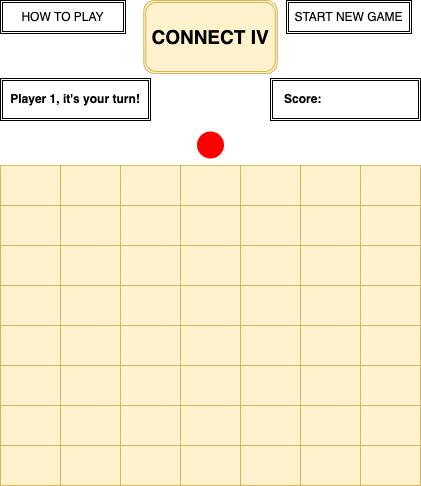

The diagram above was exported from draw.io. Its source (the exported page's mxGraphModel, read from the mxfile embedded in the PNG):
<mxGraphModel dx="542" dy="516" grid="0" gridSize="10" guides="1" tooltips="1" connect="1" arrows="1" fold="1" page="1" pageScale="1" pageWidth="850" pageHeight="1100" math="0" shadow="0">
  <root>
    <mxCell id="0" />
    <mxCell id="1" parent="0" />
    <mxCell id="auKxbL9RYVpg0yfJROMa-68" value="" style="shape=table;startSize=0;container=1;collapsible=0;childLayout=tableLayout;fillColor=#fff2cc;strokeColor=#d6b656;" vertex="1" parent="1">
      <mxGeometry x="70" y="204" width="420" height="320" as="geometry" />
    </mxCell>
    <mxCell id="auKxbL9RYVpg0yfJROMa-69" value="" style="shape=tableRow;horizontal=0;startSize=0;swimlaneHead=0;swimlaneBody=0;top=0;left=0;bottom=0;right=0;collapsible=0;dropTarget=0;fillColor=none;points=[[0,0.5],[1,0.5]];portConstraint=eastwest;" vertex="1" parent="auKxbL9RYVpg0yfJROMa-68">
      <mxGeometry width="420" height="40" as="geometry" />
    </mxCell>
    <mxCell id="auKxbL9RYVpg0yfJROMa-70" value="" style="shape=partialRectangle;html=1;whiteSpace=wrap;connectable=0;overflow=hidden;fillColor=none;top=0;left=0;bottom=0;right=0;pointerEvents=1;" vertex="1" parent="auKxbL9RYVpg0yfJROMa-69">
      <mxGeometry width="60" height="40" as="geometry">
        <mxRectangle width="60" height="40" as="alternateBounds" />
      </mxGeometry>
    </mxCell>
    <mxCell id="auKxbL9RYVpg0yfJROMa-71" value="" style="shape=partialRectangle;html=1;whiteSpace=wrap;connectable=0;overflow=hidden;fillColor=none;top=0;left=0;bottom=0;right=0;pointerEvents=1;" vertex="1" parent="auKxbL9RYVpg0yfJROMa-69">
      <mxGeometry x="60" width="60" height="40" as="geometry">
        <mxRectangle width="60" height="40" as="alternateBounds" />
      </mxGeometry>
    </mxCell>
    <mxCell id="auKxbL9RYVpg0yfJROMa-72" value="" style="shape=partialRectangle;html=1;whiteSpace=wrap;connectable=0;overflow=hidden;fillColor=none;top=0;left=0;bottom=0;right=0;pointerEvents=1;" vertex="1" parent="auKxbL9RYVpg0yfJROMa-69">
      <mxGeometry x="120" width="60" height="40" as="geometry">
        <mxRectangle width="60" height="40" as="alternateBounds" />
      </mxGeometry>
    </mxCell>
    <mxCell id="auKxbL9RYVpg0yfJROMa-73" value="" style="shape=partialRectangle;html=1;whiteSpace=wrap;connectable=0;overflow=hidden;fillColor=none;top=0;left=0;bottom=0;right=0;pointerEvents=1;" vertex="1" parent="auKxbL9RYVpg0yfJROMa-69">
      <mxGeometry x="180" width="60" height="40" as="geometry">
        <mxRectangle width="60" height="40" as="alternateBounds" />
      </mxGeometry>
    </mxCell>
    <mxCell id="auKxbL9RYVpg0yfJROMa-74" value="" style="shape=partialRectangle;html=1;whiteSpace=wrap;connectable=0;overflow=hidden;fillColor=none;top=0;left=0;bottom=0;right=0;pointerEvents=1;" vertex="1" parent="auKxbL9RYVpg0yfJROMa-69">
      <mxGeometry x="240" width="60" height="40" as="geometry">
        <mxRectangle width="60" height="40" as="alternateBounds" />
      </mxGeometry>
    </mxCell>
    <mxCell id="auKxbL9RYVpg0yfJROMa-75" value="" style="shape=partialRectangle;html=1;whiteSpace=wrap;connectable=0;overflow=hidden;fillColor=none;top=0;left=0;bottom=0;right=0;pointerEvents=1;" vertex="1" parent="auKxbL9RYVpg0yfJROMa-69">
      <mxGeometry x="300" width="60" height="40" as="geometry">
        <mxRectangle width="60" height="40" as="alternateBounds" />
      </mxGeometry>
    </mxCell>
    <mxCell id="auKxbL9RYVpg0yfJROMa-76" value="" style="shape=partialRectangle;html=1;whiteSpace=wrap;connectable=0;overflow=hidden;fillColor=none;top=0;left=0;bottom=0;right=0;pointerEvents=1;" vertex="1" parent="auKxbL9RYVpg0yfJROMa-69">
      <mxGeometry x="360" width="60" height="40" as="geometry">
        <mxRectangle width="60" height="40" as="alternateBounds" />
      </mxGeometry>
    </mxCell>
    <mxCell id="auKxbL9RYVpg0yfJROMa-128" value="" style="shape=tableRow;horizontal=0;startSize=0;swimlaneHead=0;swimlaneBody=0;top=0;left=0;bottom=0;right=0;collapsible=0;dropTarget=0;fillColor=none;points=[[0,0.5],[1,0.5]];portConstraint=eastwest;" vertex="1" parent="auKxbL9RYVpg0yfJROMa-68">
      <mxGeometry y="40" width="420" height="40" as="geometry" />
    </mxCell>
    <mxCell id="auKxbL9RYVpg0yfJROMa-129" value="" style="shape=partialRectangle;html=1;whiteSpace=wrap;connectable=0;overflow=hidden;fillColor=none;top=0;left=0;bottom=0;right=0;pointerEvents=1;" vertex="1" parent="auKxbL9RYVpg0yfJROMa-128">
      <mxGeometry width="60" height="40" as="geometry">
        <mxRectangle width="60" height="40" as="alternateBounds" />
      </mxGeometry>
    </mxCell>
    <mxCell id="auKxbL9RYVpg0yfJROMa-130" value="" style="shape=partialRectangle;html=1;whiteSpace=wrap;connectable=0;overflow=hidden;fillColor=none;top=0;left=0;bottom=0;right=0;pointerEvents=1;" vertex="1" parent="auKxbL9RYVpg0yfJROMa-128">
      <mxGeometry x="60" width="60" height="40" as="geometry">
        <mxRectangle width="60" height="40" as="alternateBounds" />
      </mxGeometry>
    </mxCell>
    <mxCell id="auKxbL9RYVpg0yfJROMa-131" value="" style="shape=partialRectangle;html=1;whiteSpace=wrap;connectable=0;overflow=hidden;fillColor=none;top=0;left=0;bottom=0;right=0;pointerEvents=1;" vertex="1" parent="auKxbL9RYVpg0yfJROMa-128">
      <mxGeometry x="120" width="60" height="40" as="geometry">
        <mxRectangle width="60" height="40" as="alternateBounds" />
      </mxGeometry>
    </mxCell>
    <mxCell id="auKxbL9RYVpg0yfJROMa-132" value="" style="shape=partialRectangle;html=1;whiteSpace=wrap;connectable=0;overflow=hidden;fillColor=none;top=0;left=0;bottom=0;right=0;pointerEvents=1;" vertex="1" parent="auKxbL9RYVpg0yfJROMa-128">
      <mxGeometry x="180" width="60" height="40" as="geometry">
        <mxRectangle width="60" height="40" as="alternateBounds" />
      </mxGeometry>
    </mxCell>
    <mxCell id="auKxbL9RYVpg0yfJROMa-133" value="" style="shape=partialRectangle;html=1;whiteSpace=wrap;connectable=0;overflow=hidden;fillColor=none;top=0;left=0;bottom=0;right=0;pointerEvents=1;" vertex="1" parent="auKxbL9RYVpg0yfJROMa-128">
      <mxGeometry x="240" width="60" height="40" as="geometry">
        <mxRectangle width="60" height="40" as="alternateBounds" />
      </mxGeometry>
    </mxCell>
    <mxCell id="auKxbL9RYVpg0yfJROMa-134" value="" style="shape=partialRectangle;html=1;whiteSpace=wrap;connectable=0;overflow=hidden;fillColor=none;top=0;left=0;bottom=0;right=0;pointerEvents=1;" vertex="1" parent="auKxbL9RYVpg0yfJROMa-128">
      <mxGeometry x="300" width="60" height="40" as="geometry">
        <mxRectangle width="60" height="40" as="alternateBounds" />
      </mxGeometry>
    </mxCell>
    <mxCell id="auKxbL9RYVpg0yfJROMa-135" value="" style="shape=partialRectangle;html=1;whiteSpace=wrap;connectable=0;overflow=hidden;fillColor=none;top=0;left=0;bottom=0;right=0;pointerEvents=1;" vertex="1" parent="auKxbL9RYVpg0yfJROMa-128">
      <mxGeometry x="360" width="60" height="40" as="geometry">
        <mxRectangle width="60" height="40" as="alternateBounds" />
      </mxGeometry>
    </mxCell>
    <mxCell id="auKxbL9RYVpg0yfJROMa-77" value="" style="shape=tableRow;horizontal=0;startSize=0;swimlaneHead=0;swimlaneBody=0;top=0;left=0;bottom=0;right=0;collapsible=0;dropTarget=0;fillColor=none;points=[[0,0.5],[1,0.5]];portConstraint=eastwest;" vertex="1" parent="auKxbL9RYVpg0yfJROMa-68">
      <mxGeometry y="80" width="420" height="40" as="geometry" />
    </mxCell>
    <mxCell id="auKxbL9RYVpg0yfJROMa-78" value="" style="shape=partialRectangle;html=1;whiteSpace=wrap;connectable=0;overflow=hidden;fillColor=none;top=0;left=0;bottom=0;right=0;pointerEvents=1;" vertex="1" parent="auKxbL9RYVpg0yfJROMa-77">
      <mxGeometry width="60" height="40" as="geometry">
        <mxRectangle width="60" height="40" as="alternateBounds" />
      </mxGeometry>
    </mxCell>
    <mxCell id="auKxbL9RYVpg0yfJROMa-79" value="" style="shape=partialRectangle;html=1;whiteSpace=wrap;connectable=0;overflow=hidden;fillColor=none;top=0;left=0;bottom=0;right=0;pointerEvents=1;" vertex="1" parent="auKxbL9RYVpg0yfJROMa-77">
      <mxGeometry x="60" width="60" height="40" as="geometry">
        <mxRectangle width="60" height="40" as="alternateBounds" />
      </mxGeometry>
    </mxCell>
    <mxCell id="auKxbL9RYVpg0yfJROMa-80" value="" style="shape=partialRectangle;html=1;whiteSpace=wrap;connectable=0;overflow=hidden;fillColor=none;top=0;left=0;bottom=0;right=0;pointerEvents=1;" vertex="1" parent="auKxbL9RYVpg0yfJROMa-77">
      <mxGeometry x="120" width="60" height="40" as="geometry">
        <mxRectangle width="60" height="40" as="alternateBounds" />
      </mxGeometry>
    </mxCell>
    <mxCell id="auKxbL9RYVpg0yfJROMa-81" value="" style="shape=partialRectangle;html=1;whiteSpace=wrap;connectable=0;overflow=hidden;fillColor=none;top=0;left=0;bottom=0;right=0;pointerEvents=1;" vertex="1" parent="auKxbL9RYVpg0yfJROMa-77">
      <mxGeometry x="180" width="60" height="40" as="geometry">
        <mxRectangle width="60" height="40" as="alternateBounds" />
      </mxGeometry>
    </mxCell>
    <mxCell id="auKxbL9RYVpg0yfJROMa-82" value="" style="shape=partialRectangle;html=1;whiteSpace=wrap;connectable=0;overflow=hidden;fillColor=none;top=0;left=0;bottom=0;right=0;pointerEvents=1;" vertex="1" parent="auKxbL9RYVpg0yfJROMa-77">
      <mxGeometry x="240" width="60" height="40" as="geometry">
        <mxRectangle width="60" height="40" as="alternateBounds" />
      </mxGeometry>
    </mxCell>
    <mxCell id="auKxbL9RYVpg0yfJROMa-83" value="" style="shape=partialRectangle;html=1;whiteSpace=wrap;connectable=0;overflow=hidden;fillColor=none;top=0;left=0;bottom=0;right=0;pointerEvents=1;" vertex="1" parent="auKxbL9RYVpg0yfJROMa-77">
      <mxGeometry x="300" width="60" height="40" as="geometry">
        <mxRectangle width="60" height="40" as="alternateBounds" />
      </mxGeometry>
    </mxCell>
    <mxCell id="auKxbL9RYVpg0yfJROMa-84" value="" style="shape=partialRectangle;html=1;whiteSpace=wrap;connectable=0;overflow=hidden;fillColor=none;top=0;left=0;bottom=0;right=0;pointerEvents=1;" vertex="1" parent="auKxbL9RYVpg0yfJROMa-77">
      <mxGeometry x="360" width="60" height="40" as="geometry">
        <mxRectangle width="60" height="40" as="alternateBounds" />
      </mxGeometry>
    </mxCell>
    <mxCell id="auKxbL9RYVpg0yfJROMa-85" value="" style="shape=tableRow;horizontal=0;startSize=0;swimlaneHead=0;swimlaneBody=0;top=0;left=0;bottom=0;right=0;collapsible=0;dropTarget=0;fillColor=none;points=[[0,0.5],[1,0.5]];portConstraint=eastwest;" vertex="1" parent="auKxbL9RYVpg0yfJROMa-68">
      <mxGeometry y="120" width="420" height="40" as="geometry" />
    </mxCell>
    <mxCell id="auKxbL9RYVpg0yfJROMa-86" value="" style="shape=partialRectangle;html=1;whiteSpace=wrap;connectable=0;overflow=hidden;fillColor=none;top=0;left=0;bottom=0;right=0;pointerEvents=1;" vertex="1" parent="auKxbL9RYVpg0yfJROMa-85">
      <mxGeometry width="60" height="40" as="geometry">
        <mxRectangle width="60" height="40" as="alternateBounds" />
      </mxGeometry>
    </mxCell>
    <mxCell id="auKxbL9RYVpg0yfJROMa-87" value="" style="shape=partialRectangle;html=1;whiteSpace=wrap;connectable=0;overflow=hidden;fillColor=none;top=0;left=0;bottom=0;right=0;pointerEvents=1;" vertex="1" parent="auKxbL9RYVpg0yfJROMa-85">
      <mxGeometry x="60" width="60" height="40" as="geometry">
        <mxRectangle width="60" height="40" as="alternateBounds" />
      </mxGeometry>
    </mxCell>
    <mxCell id="auKxbL9RYVpg0yfJROMa-88" value="" style="shape=partialRectangle;html=1;whiteSpace=wrap;connectable=0;overflow=hidden;fillColor=none;top=0;left=0;bottom=0;right=0;pointerEvents=1;" vertex="1" parent="auKxbL9RYVpg0yfJROMa-85">
      <mxGeometry x="120" width="60" height="40" as="geometry">
        <mxRectangle width="60" height="40" as="alternateBounds" />
      </mxGeometry>
    </mxCell>
    <mxCell id="auKxbL9RYVpg0yfJROMa-89" value="" style="shape=partialRectangle;html=1;whiteSpace=wrap;connectable=0;overflow=hidden;fillColor=none;top=0;left=0;bottom=0;right=0;pointerEvents=1;" vertex="1" parent="auKxbL9RYVpg0yfJROMa-85">
      <mxGeometry x="180" width="60" height="40" as="geometry">
        <mxRectangle width="60" height="40" as="alternateBounds" />
      </mxGeometry>
    </mxCell>
    <mxCell id="auKxbL9RYVpg0yfJROMa-90" value="" style="shape=partialRectangle;html=1;whiteSpace=wrap;connectable=0;overflow=hidden;fillColor=none;top=0;left=0;bottom=0;right=0;pointerEvents=1;" vertex="1" parent="auKxbL9RYVpg0yfJROMa-85">
      <mxGeometry x="240" width="60" height="40" as="geometry">
        <mxRectangle width="60" height="40" as="alternateBounds" />
      </mxGeometry>
    </mxCell>
    <mxCell id="auKxbL9RYVpg0yfJROMa-91" value="" style="shape=partialRectangle;html=1;whiteSpace=wrap;connectable=0;overflow=hidden;fillColor=none;top=0;left=0;bottom=0;right=0;pointerEvents=1;" vertex="1" parent="auKxbL9RYVpg0yfJROMa-85">
      <mxGeometry x="300" width="60" height="40" as="geometry">
        <mxRectangle width="60" height="40" as="alternateBounds" />
      </mxGeometry>
    </mxCell>
    <mxCell id="auKxbL9RYVpg0yfJROMa-92" value="" style="shape=partialRectangle;html=1;whiteSpace=wrap;connectable=0;overflow=hidden;fillColor=none;top=0;left=0;bottom=0;right=0;pointerEvents=1;" vertex="1" parent="auKxbL9RYVpg0yfJROMa-85">
      <mxGeometry x="360" width="60" height="40" as="geometry">
        <mxRectangle width="60" height="40" as="alternateBounds" />
      </mxGeometry>
    </mxCell>
    <mxCell id="auKxbL9RYVpg0yfJROMa-93" value="" style="shape=tableRow;horizontal=0;startSize=0;swimlaneHead=0;swimlaneBody=0;top=0;left=0;bottom=0;right=0;collapsible=0;dropTarget=0;fillColor=none;points=[[0,0.5],[1,0.5]];portConstraint=eastwest;" vertex="1" parent="auKxbL9RYVpg0yfJROMa-68">
      <mxGeometry y="160" width="420" height="40" as="geometry" />
    </mxCell>
    <mxCell id="auKxbL9RYVpg0yfJROMa-94" value="" style="shape=partialRectangle;html=1;whiteSpace=wrap;connectable=0;overflow=hidden;fillColor=none;top=0;left=0;bottom=0;right=0;pointerEvents=1;" vertex="1" parent="auKxbL9RYVpg0yfJROMa-93">
      <mxGeometry width="60" height="40" as="geometry">
        <mxRectangle width="60" height="40" as="alternateBounds" />
      </mxGeometry>
    </mxCell>
    <mxCell id="auKxbL9RYVpg0yfJROMa-95" value="" style="shape=partialRectangle;html=1;whiteSpace=wrap;connectable=0;overflow=hidden;fillColor=none;top=0;left=0;bottom=0;right=0;pointerEvents=1;" vertex="1" parent="auKxbL9RYVpg0yfJROMa-93">
      <mxGeometry x="60" width="60" height="40" as="geometry">
        <mxRectangle width="60" height="40" as="alternateBounds" />
      </mxGeometry>
    </mxCell>
    <mxCell id="auKxbL9RYVpg0yfJROMa-96" value="" style="shape=partialRectangle;html=1;whiteSpace=wrap;connectable=0;overflow=hidden;fillColor=none;top=0;left=0;bottom=0;right=0;pointerEvents=1;" vertex="1" parent="auKxbL9RYVpg0yfJROMa-93">
      <mxGeometry x="120" width="60" height="40" as="geometry">
        <mxRectangle width="60" height="40" as="alternateBounds" />
      </mxGeometry>
    </mxCell>
    <mxCell id="auKxbL9RYVpg0yfJROMa-97" value="" style="shape=partialRectangle;html=1;whiteSpace=wrap;connectable=0;overflow=hidden;fillColor=none;top=0;left=0;bottom=0;right=0;pointerEvents=1;" vertex="1" parent="auKxbL9RYVpg0yfJROMa-93">
      <mxGeometry x="180" width="60" height="40" as="geometry">
        <mxRectangle width="60" height="40" as="alternateBounds" />
      </mxGeometry>
    </mxCell>
    <mxCell id="auKxbL9RYVpg0yfJROMa-98" value="" style="shape=partialRectangle;html=1;whiteSpace=wrap;connectable=0;overflow=hidden;fillColor=none;top=0;left=0;bottom=0;right=0;pointerEvents=1;" vertex="1" parent="auKxbL9RYVpg0yfJROMa-93">
      <mxGeometry x="240" width="60" height="40" as="geometry">
        <mxRectangle width="60" height="40" as="alternateBounds" />
      </mxGeometry>
    </mxCell>
    <mxCell id="auKxbL9RYVpg0yfJROMa-99" value="" style="shape=partialRectangle;html=1;whiteSpace=wrap;connectable=0;overflow=hidden;fillColor=none;top=0;left=0;bottom=0;right=0;pointerEvents=1;" vertex="1" parent="auKxbL9RYVpg0yfJROMa-93">
      <mxGeometry x="300" width="60" height="40" as="geometry">
        <mxRectangle width="60" height="40" as="alternateBounds" />
      </mxGeometry>
    </mxCell>
    <mxCell id="auKxbL9RYVpg0yfJROMa-100" value="" style="shape=partialRectangle;html=1;whiteSpace=wrap;connectable=0;overflow=hidden;fillColor=none;top=0;left=0;bottom=0;right=0;pointerEvents=1;" vertex="1" parent="auKxbL9RYVpg0yfJROMa-93">
      <mxGeometry x="360" width="60" height="40" as="geometry">
        <mxRectangle width="60" height="40" as="alternateBounds" />
      </mxGeometry>
    </mxCell>
    <mxCell id="auKxbL9RYVpg0yfJROMa-101" value="" style="shape=tableRow;horizontal=0;startSize=0;swimlaneHead=0;swimlaneBody=0;top=0;left=0;bottom=0;right=0;collapsible=0;dropTarget=0;fillColor=none;points=[[0,0.5],[1,0.5]];portConstraint=eastwest;" vertex="1" parent="auKxbL9RYVpg0yfJROMa-68">
      <mxGeometry y="200" width="420" height="40" as="geometry" />
    </mxCell>
    <mxCell id="auKxbL9RYVpg0yfJROMa-102" value="" style="shape=partialRectangle;html=1;whiteSpace=wrap;connectable=0;overflow=hidden;fillColor=none;top=0;left=0;bottom=0;right=0;pointerEvents=1;" vertex="1" parent="auKxbL9RYVpg0yfJROMa-101">
      <mxGeometry width="60" height="40" as="geometry">
        <mxRectangle width="60" height="40" as="alternateBounds" />
      </mxGeometry>
    </mxCell>
    <mxCell id="auKxbL9RYVpg0yfJROMa-103" value="" style="shape=partialRectangle;html=1;whiteSpace=wrap;connectable=0;overflow=hidden;fillColor=none;top=0;left=0;bottom=0;right=0;pointerEvents=1;" vertex="1" parent="auKxbL9RYVpg0yfJROMa-101">
      <mxGeometry x="60" width="60" height="40" as="geometry">
        <mxRectangle width="60" height="40" as="alternateBounds" />
      </mxGeometry>
    </mxCell>
    <mxCell id="auKxbL9RYVpg0yfJROMa-104" value="" style="shape=partialRectangle;html=1;whiteSpace=wrap;connectable=0;overflow=hidden;fillColor=none;top=0;left=0;bottom=0;right=0;pointerEvents=1;" vertex="1" parent="auKxbL9RYVpg0yfJROMa-101">
      <mxGeometry x="120" width="60" height="40" as="geometry">
        <mxRectangle width="60" height="40" as="alternateBounds" />
      </mxGeometry>
    </mxCell>
    <mxCell id="auKxbL9RYVpg0yfJROMa-105" value="" style="shape=partialRectangle;html=1;whiteSpace=wrap;connectable=0;overflow=hidden;fillColor=none;top=0;left=0;bottom=0;right=0;pointerEvents=1;" vertex="1" parent="auKxbL9RYVpg0yfJROMa-101">
      <mxGeometry x="180" width="60" height="40" as="geometry">
        <mxRectangle width="60" height="40" as="alternateBounds" />
      </mxGeometry>
    </mxCell>
    <mxCell id="auKxbL9RYVpg0yfJROMa-106" value="" style="shape=partialRectangle;html=1;whiteSpace=wrap;connectable=0;overflow=hidden;fillColor=none;top=0;left=0;bottom=0;right=0;pointerEvents=1;" vertex="1" parent="auKxbL9RYVpg0yfJROMa-101">
      <mxGeometry x="240" width="60" height="40" as="geometry">
        <mxRectangle width="60" height="40" as="alternateBounds" />
      </mxGeometry>
    </mxCell>
    <mxCell id="auKxbL9RYVpg0yfJROMa-107" value="" style="shape=partialRectangle;html=1;whiteSpace=wrap;connectable=0;overflow=hidden;fillColor=none;top=0;left=0;bottom=0;right=0;pointerEvents=1;" vertex="1" parent="auKxbL9RYVpg0yfJROMa-101">
      <mxGeometry x="300" width="60" height="40" as="geometry">
        <mxRectangle width="60" height="40" as="alternateBounds" />
      </mxGeometry>
    </mxCell>
    <mxCell id="auKxbL9RYVpg0yfJROMa-108" value="" style="shape=partialRectangle;html=1;whiteSpace=wrap;connectable=0;overflow=hidden;fillColor=none;top=0;left=0;bottom=0;right=0;pointerEvents=1;" vertex="1" parent="auKxbL9RYVpg0yfJROMa-101">
      <mxGeometry x="360" width="60" height="40" as="geometry">
        <mxRectangle width="60" height="40" as="alternateBounds" />
      </mxGeometry>
    </mxCell>
    <mxCell id="auKxbL9RYVpg0yfJROMa-109" value="" style="shape=tableRow;horizontal=0;startSize=0;swimlaneHead=0;swimlaneBody=0;top=0;left=0;bottom=0;right=0;collapsible=0;dropTarget=0;fillColor=none;points=[[0,0.5],[1,0.5]];portConstraint=eastwest;" vertex="1" parent="auKxbL9RYVpg0yfJROMa-68">
      <mxGeometry y="240" width="420" height="40" as="geometry" />
    </mxCell>
    <mxCell id="auKxbL9RYVpg0yfJROMa-110" value="" style="shape=partialRectangle;html=1;whiteSpace=wrap;connectable=0;overflow=hidden;fillColor=none;top=0;left=0;bottom=0;right=0;pointerEvents=1;" vertex="1" parent="auKxbL9RYVpg0yfJROMa-109">
      <mxGeometry width="60" height="40" as="geometry">
        <mxRectangle width="60" height="40" as="alternateBounds" />
      </mxGeometry>
    </mxCell>
    <mxCell id="auKxbL9RYVpg0yfJROMa-111" value="" style="shape=partialRectangle;html=1;whiteSpace=wrap;connectable=0;overflow=hidden;fillColor=none;top=0;left=0;bottom=0;right=0;pointerEvents=1;" vertex="1" parent="auKxbL9RYVpg0yfJROMa-109">
      <mxGeometry x="60" width="60" height="40" as="geometry">
        <mxRectangle width="60" height="40" as="alternateBounds" />
      </mxGeometry>
    </mxCell>
    <mxCell id="auKxbL9RYVpg0yfJROMa-112" value="" style="shape=partialRectangle;html=1;whiteSpace=wrap;connectable=0;overflow=hidden;fillColor=none;top=0;left=0;bottom=0;right=0;pointerEvents=1;" vertex="1" parent="auKxbL9RYVpg0yfJROMa-109">
      <mxGeometry x="120" width="60" height="40" as="geometry">
        <mxRectangle width="60" height="40" as="alternateBounds" />
      </mxGeometry>
    </mxCell>
    <mxCell id="auKxbL9RYVpg0yfJROMa-113" value="" style="shape=partialRectangle;html=1;whiteSpace=wrap;connectable=0;overflow=hidden;fillColor=none;top=0;left=0;bottom=0;right=0;pointerEvents=1;" vertex="1" parent="auKxbL9RYVpg0yfJROMa-109">
      <mxGeometry x="180" width="60" height="40" as="geometry">
        <mxRectangle width="60" height="40" as="alternateBounds" />
      </mxGeometry>
    </mxCell>
    <mxCell id="auKxbL9RYVpg0yfJROMa-114" value="" style="shape=partialRectangle;html=1;whiteSpace=wrap;connectable=0;overflow=hidden;fillColor=none;top=0;left=0;bottom=0;right=0;pointerEvents=1;" vertex="1" parent="auKxbL9RYVpg0yfJROMa-109">
      <mxGeometry x="240" width="60" height="40" as="geometry">
        <mxRectangle width="60" height="40" as="alternateBounds" />
      </mxGeometry>
    </mxCell>
    <mxCell id="auKxbL9RYVpg0yfJROMa-115" value="" style="shape=partialRectangle;html=1;whiteSpace=wrap;connectable=0;overflow=hidden;fillColor=none;top=0;left=0;bottom=0;right=0;pointerEvents=1;" vertex="1" parent="auKxbL9RYVpg0yfJROMa-109">
      <mxGeometry x="300" width="60" height="40" as="geometry">
        <mxRectangle width="60" height="40" as="alternateBounds" />
      </mxGeometry>
    </mxCell>
    <mxCell id="auKxbL9RYVpg0yfJROMa-116" value="" style="shape=partialRectangle;html=1;whiteSpace=wrap;connectable=0;overflow=hidden;fillColor=none;top=0;left=0;bottom=0;right=0;pointerEvents=1;" vertex="1" parent="auKxbL9RYVpg0yfJROMa-109">
      <mxGeometry x="360" width="60" height="40" as="geometry">
        <mxRectangle width="60" height="40" as="alternateBounds" />
      </mxGeometry>
    </mxCell>
    <mxCell id="auKxbL9RYVpg0yfJROMa-117" value="" style="shape=tableRow;horizontal=0;startSize=0;swimlaneHead=0;swimlaneBody=0;top=0;left=0;bottom=0;right=0;collapsible=0;dropTarget=0;fillColor=none;points=[[0,0.5],[1,0.5]];portConstraint=eastwest;" vertex="1" parent="auKxbL9RYVpg0yfJROMa-68">
      <mxGeometry y="280" width="420" height="40" as="geometry" />
    </mxCell>
    <mxCell id="auKxbL9RYVpg0yfJROMa-118" value="" style="shape=partialRectangle;html=1;whiteSpace=wrap;connectable=0;overflow=hidden;fillColor=none;top=0;left=0;bottom=0;right=0;pointerEvents=1;" vertex="1" parent="auKxbL9RYVpg0yfJROMa-117">
      <mxGeometry width="60" height="40" as="geometry">
        <mxRectangle width="60" height="40" as="alternateBounds" />
      </mxGeometry>
    </mxCell>
    <mxCell id="auKxbL9RYVpg0yfJROMa-119" value="" style="shape=partialRectangle;html=1;whiteSpace=wrap;connectable=0;overflow=hidden;fillColor=none;top=0;left=0;bottom=0;right=0;pointerEvents=1;" vertex="1" parent="auKxbL9RYVpg0yfJROMa-117">
      <mxGeometry x="60" width="60" height="40" as="geometry">
        <mxRectangle width="60" height="40" as="alternateBounds" />
      </mxGeometry>
    </mxCell>
    <mxCell id="auKxbL9RYVpg0yfJROMa-120" value="" style="shape=partialRectangle;html=1;whiteSpace=wrap;connectable=0;overflow=hidden;fillColor=none;top=0;left=0;bottom=0;right=0;pointerEvents=1;" vertex="1" parent="auKxbL9RYVpg0yfJROMa-117">
      <mxGeometry x="120" width="60" height="40" as="geometry">
        <mxRectangle width="60" height="40" as="alternateBounds" />
      </mxGeometry>
    </mxCell>
    <mxCell id="auKxbL9RYVpg0yfJROMa-121" value="" style="shape=partialRectangle;html=1;whiteSpace=wrap;connectable=0;overflow=hidden;fillColor=none;top=0;left=0;bottom=0;right=0;pointerEvents=1;" vertex="1" parent="auKxbL9RYVpg0yfJROMa-117">
      <mxGeometry x="180" width="60" height="40" as="geometry">
        <mxRectangle width="60" height="40" as="alternateBounds" />
      </mxGeometry>
    </mxCell>
    <mxCell id="auKxbL9RYVpg0yfJROMa-122" value="" style="shape=partialRectangle;html=1;whiteSpace=wrap;connectable=0;overflow=hidden;fillColor=none;top=0;left=0;bottom=0;right=0;pointerEvents=1;" vertex="1" parent="auKxbL9RYVpg0yfJROMa-117">
      <mxGeometry x="240" width="60" height="40" as="geometry">
        <mxRectangle width="60" height="40" as="alternateBounds" />
      </mxGeometry>
    </mxCell>
    <mxCell id="auKxbL9RYVpg0yfJROMa-123" value="" style="shape=partialRectangle;html=1;whiteSpace=wrap;connectable=0;overflow=hidden;fillColor=none;top=0;left=0;bottom=0;right=0;pointerEvents=1;" vertex="1" parent="auKxbL9RYVpg0yfJROMa-117">
      <mxGeometry x="300" width="60" height="40" as="geometry">
        <mxRectangle width="60" height="40" as="alternateBounds" />
      </mxGeometry>
    </mxCell>
    <mxCell id="auKxbL9RYVpg0yfJROMa-124" value="" style="shape=partialRectangle;html=1;whiteSpace=wrap;connectable=0;overflow=hidden;fillColor=none;top=0;left=0;bottom=0;right=0;pointerEvents=1;" vertex="1" parent="auKxbL9RYVpg0yfJROMa-117">
      <mxGeometry x="360" width="60" height="40" as="geometry">
        <mxRectangle width="60" height="40" as="alternateBounds" />
      </mxGeometry>
    </mxCell>
    <mxCell id="auKxbL9RYVpg0yfJROMa-125" value="&lt;b&gt;&lt;font style=&quot;font-size: 19px&quot;&gt;CONNECT IV&lt;/font&gt;&lt;/b&gt;" style="shape=ext;double=1;rounded=1;whiteSpace=wrap;html=1;fillColor=#fff2cc;strokeColor=#d6b656;" vertex="1" parent="1">
      <mxGeometry x="213.25" y="39" width="133.5" height="73" as="geometry" />
    </mxCell>
    <mxCell id="auKxbL9RYVpg0yfJROMa-126" value="HOW TO PLAY" style="shape=ext;double=1;rounded=0;whiteSpace=wrap;html=1;fontSize=12;" vertex="1" parent="1">
      <mxGeometry x="70" y="39" width="125" height="33" as="geometry" />
    </mxCell>
    <mxCell id="auKxbL9RYVpg0yfJROMa-127" value="START NEW GAME" style="shape=ext;double=1;rounded=0;whiteSpace=wrap;html=1;fontSize=12;" vertex="1" parent="1">
      <mxGeometry x="356" y="39" width="125" height="33" as="geometry" />
    </mxCell>
    <mxCell id="auKxbL9RYVpg0yfJROMa-136" value="&lt;b&gt;Player 1, it's your turn!&lt;/b&gt;" style="shape=ext;double=1;rounded=0;whiteSpace=wrap;html=1;fontSize=12;" vertex="1" parent="1">
      <mxGeometry x="70" y="117" width="150" height="42" as="geometry" />
    </mxCell>
    <mxCell id="auKxbL9RYVpg0yfJROMa-137" value="&lt;b&gt;&amp;nbsp; &amp;nbsp;Score:&amp;nbsp;&lt;/b&gt;" style="shape=ext;double=1;rounded=0;whiteSpace=wrap;html=1;fontSize=12;align=left;" vertex="1" parent="1">
      <mxGeometry x="340" y="117" width="150" height="42" as="geometry" />
    </mxCell>
    <mxCell id="auKxbL9RYVpg0yfJROMa-140" value="" style="ellipse;shape=doubleEllipse;whiteSpace=wrap;html=1;aspect=fixed;fontSize=12;fillColor=#FF0000;strokeColor=none;" vertex="1" parent="1">
      <mxGeometry x="266.5" y="170" width="27" height="27" as="geometry" />
    </mxCell>
  </root>
</mxGraphModel>